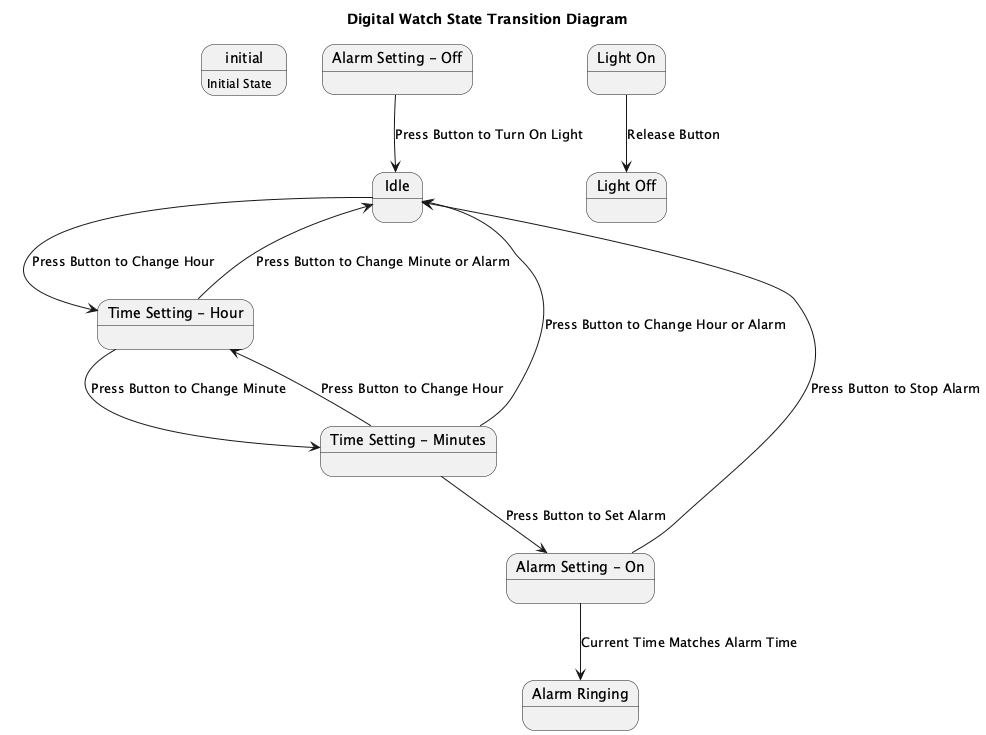

The diagram above was rendered by PlantUML. Its source (embedded in the PNG):
@startuml
title Digital Watch State Transition Diagram

initial : Initial State

state "Idle" as idle
state "Time Setting - Hour" as timeHour
state "Time Setting - Minutes" as timeMin
state "Alarm Setting - On" as alarmOn
state "Alarm Setting - Off" as alarmOff
state "Alarm Ringing" as alarmRinging
state "Light On" as lightOn
state "Light Off" as lightOff

idle --> timeHour : Press Button to Change Hour
timeHour --> idle : Press Button to Change Minute or Alarm
timeHour --> timeMin : Press Button to Change Minute
timeMin --> idle : Press Button to Change Hour or Alarm
timeMin --> timeHour : Press Button to Change Hour
timeMin --> alarmOn : Press Button to Set Alarm
alarmOn --> idle : Press Button to Stop Alarm
alarmOn --> alarmRinging : Current Time Matches Alarm Time
alarmOff --> idle : Press Button to Turn On Light
lightOn --> lightOff : Release Button

@enduml